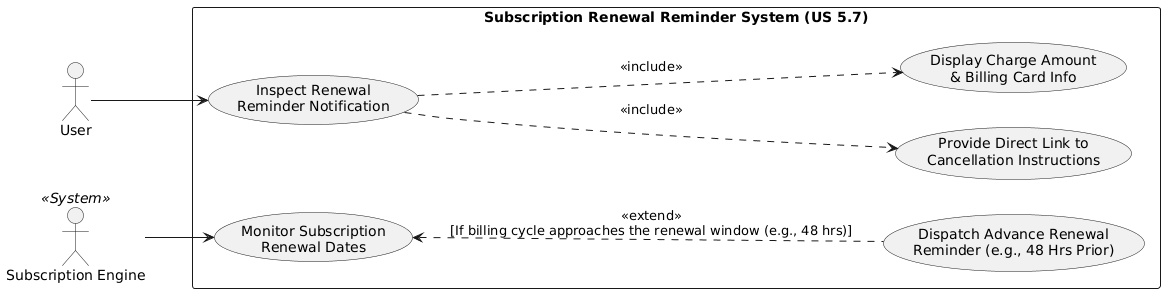

The diagram above was rendered by PlantUML. Its source (embedded in the PNG):
@startuml
left to right direction
skinparam packageStyle rectangle

actor "User" as User
actor "Subscription Engine" as Engine <<System>>

rectangle "Subscription Renewal Reminder System (US 5.7)" {
  ' --- Flow 1: Automated Background Monitoring (AC 1) ---
  usecase "Monitor Subscription\nRenewal Dates" as UC_Monitor
  usecase "Dispatch Advance Renewal\nReminder (e.g., 48 Hrs Prior)" as UC_Dispatch
  
  ' --- Flow 2: User Interaction & Transparency (AC 2) ---
  usecase "Inspect Renewal\nReminder Notification" as UC_Inspect
  usecase "Display Charge Amount\n& Billing Card Info" as UC_Display
  usecase "Provide Direct Link to\nCancellation Instructions" as UC_CancelLink
}

' AC 1: System Monitoring Flow
Engine --> UC_Monitor
UC_Monitor <.. UC_Dispatch : <<extend>>\n[If billing cycle approaches the renewal window (e.g., 48 hrs)]

' AC 2: User Interaction & Actionable UI Flow
User --> UC_Inspect
UC_Inspect ..> UC_Display : <<include>>
UC_Inspect ..> UC_CancelLink : <<include>>
@enduml